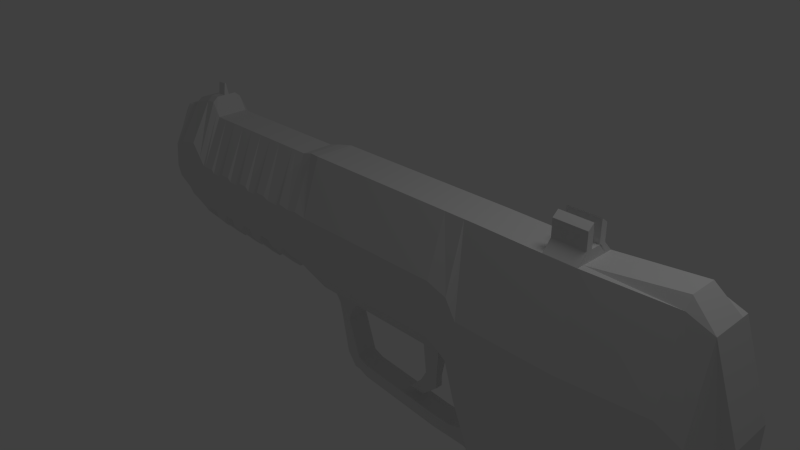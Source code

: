 # Source: model_pistol2.blend  (saved by Blender 2.63.0; exported with 4.5.12 LTS)
import bpy
from mathutils import Matrix  # noqa: F401  (used for matrix-valued properties, if any)

bpy.ops.wm.read_factory_settings(use_empty=True)
scene = bpy.context.scene
scene.name = 'Scene'

# ---- collections
col_collection_1 = bpy.data.collections.new('Collection 1'); scene.collection.children.link(col_collection_1)

# ---- materials (node trees are filled in below, after node groups)
mat_material = bpy.data.materials.new('Material')
mat_material.alpha_threshold = 0.0
mat_material.use_transparent_shadow = False
mat_material.roughness = 0.5
mat_material.line_color = (0.0, 0.0, 0.0, 1.0)

# ---- material node trees

# ---- world
world_world = bpy.data.worlds.new('World'); scene.world = world_world
world_world.color = (0.05088, 0.05088, 0.05088)
world_world.use_sun_shadow = False
world_world.sun_shadow_jitter_overblur = 0.0
world_world.cycles.sampling_method = 'MANUAL'
world_world.cycles.sample_map_resolution = 256

# ---- cameras
cam_camera = bpy.data.cameras.new('Camera')
cam_camera.clip_end = 100.0
cam_camera.lens = 35.0
cam_camera.sensor_width = 32.0
cam_camera.sensor_height = 18.0
cam_camera.ortho_scale = 7.314
cam_camera.dof.focus_distance = 0.0
cam_camera.dof.aperture_fstop = 128.0

# ---- lights
light_lamp = bpy.data.lights.new('Lamp', 'POINT')
light_lamp.transmission_factor = 0.0
light_lamp.cutoff_distance = 30.0
light_lamp.energy = 100.0
light_lamp.shadow_buffer_clip_start = 1.001
light_lamp.shadow_soft_size = 1.0
light_lamp.shadow_maximum_resolution = 0.006
light_lamp.use_absolute_resolution = True
light_lamp.cycles.use_multiple_importance_sampling = False

# ---- meshes
me_cube_001 = bpy.data.meshes.new('Cube.001')
me_cube_001.from_pydata([(-0.88, -1.18, -1.219), (-0.88, 1.18, -1.219), (1.12, 0.9818, -1.219), (1.12, -0.9818, -1.219), (-2.581, -1.0, 4.763), (-2.581, 1.0, 4.763), (-0.5815, 1.0, 4.763), (-0.5815, -1.0, 4.763), (-0.9754, 1.408, -0.6932), (-0.9754, -1.408, -0.6932), (1.025, 1.408, -0.8729), (1.025, -1.408, -0.8729), (-1.431, -0.9818, -1.159), (-1.431, 0.9818, -1.159), (-1.526, 1.408, -0.6328), (-1.526, -1.408, -0.6328), (-0.9995, -1.0, -0.562), (-0.9995, 1.0, -0.562), (1.001, 1.0, -0.7442), (1.001, -1.0, -0.7442)], [], [(14, 15, 9, 8), (8, 10, 2, 1), (10, 11, 3, 2), (11, 9, 0, 3), (0, 1, 2, 3), (7, 6, 5, 4), (16, 17, 8, 9), (17, 18, 10, 8), (18, 19, 11, 10), (19, 16, 9, 11), (15, 14, 13, 12), (8, 1, 13, 14), (1, 0, 12, 13), (15, 12, 0, 9), (4, 5, 17, 16), (5, 6, 18, 17), (6, 7, 19, 18), (7, 4, 16, 19)])
me_cube_001.use_remesh_preserve_volume = False
me_cube_001.use_remesh_preserve_attributes = False
me_cube_001.use_mirror_vertex_groups = False
me_cube_001.update()
me_cube = bpy.data.meshes.new('Cube')
me_cube.from_pydata([(1.196, 0.645, -1.0), (1.196, 0.06298, -1.0), (-1.151, 0.06298, -1.0), (-1.151, 0.645, -1.0), (1.196, 0.645, 1.0), (1.196, 0.06298, 1.0), (-1.151, 0.06298, 1.0), (-1.151, 0.645, 1.0), (1.497, 0.645, -1.241), (1.497, 0.06298, -1.241), (1.497, 0.645, 1.0), (1.497, 0.06298, 1.0), (-1.361, 0.1175, -0.8946), (-1.361, 0.5904, -0.8946), (-1.361, 0.1175, 0.9699), (-1.361, 0.5904, 0.9699), (-1.527, 0.1175, -0.8946), (-1.527, 0.5904, -0.8946), (-1.527, 0.1175, 0.9247), (-1.527, 0.5904, 0.9247), (-1.708, 0.1175, -0.8193), (-1.708, 0.5904, -0.8193), (-1.708, 0.1175, 0.9247), (-1.708, 0.5904, 0.9247), (-1.994, 0.5904, 0.9247), (-1.994, 0.1175, 0.9247), (-1.994, 0.5904, -0.9247), (-1.994, 0.1175, -0.9247), (-1.783, 0.1175, -0.9247), (-1.783, 0.5904, -0.9247), (-1.783, 0.1175, 0.9247), (-1.783, 0.5904, 0.9247), (-2.085, 0.1175, -0.8218), (-2.085, 0.5904, -0.8218), (-2.085, 0.1175, 0.9247), (-2.085, 0.5904, 0.9247), (-2.248, 0.5904, 0.9247), (-2.248, 0.1175, 0.9247), (-2.248, 0.5904, -0.8218), (-2.248, 0.1175, -0.8218), (-2.296, 0.1175, -0.9489), (-2.296, 0.5904, -0.9489), (-2.296, 0.1175, 0.9247), (-2.296, 0.5904, 0.9247), (-2.532, 0.5904, 0.9247), (-2.532, 0.1175, 0.9247), (-2.532, 0.5904, -0.8158), (-2.532, 0.1175, -0.8158), (-2.472, 0.1175, -0.9489), (-2.472, 0.5904, -0.9489), (-2.472, 0.1175, 0.9247), (-2.472, 0.5904, 0.9247), (-2.684, 0.1175, -0.8158), (-2.684, 0.5904, -0.8158), (-2.684, 0.1175, 0.9247), (-2.684, 0.5904, 0.9247), (-2.762, 0.5904, 0.9247), (-2.762, 0.1175, 0.9247), (-2.762, 0.5904, -0.9429), (-2.762, 0.1175, -0.9429), (-2.932, 0.1175, -0.9429), (-2.932, 0.5904, -0.9429), (-2.932, 0.1175, 0.9247), (-2.932, 0.5904, 0.9247), (-2.986, 0.5904, 0.9247), (-2.986, 0.1175, 0.9247), (-2.986, 0.5904, -0.8158), (-2.986, 0.1175, -0.8158), (-3.144, 0.1175, -0.8158), (-3.144, 0.5904, -0.8158), (-3.144, 0.1175, 0.9247), (-3.144, 0.5904, 0.9247), (-3.21, 0.5904, 0.9247), (-3.21, 0.1175, 0.9247), (-3.21, 0.5904, -0.9429), (-3.21, 0.1175, -0.9429), (-3.422, 0.1175, -0.8218), (-3.422, 0.5904, -0.8218), (-3.422, 0.1175, 0.9247), (-3.422, 0.5904, 0.9247), (-3.38, 0.5904, 0.9247), (-3.38, 0.1175, 0.9247), (-3.38, 0.5904, -0.9429), (-3.38, 0.1175, -0.9429), (-3.61, 0.5904, 0.9247), (-3.61, 0.1175, 0.9247), (-3.61, 0.5904, -0.8218), (-3.61, 0.1175, -0.8218), (-3.737, 0.1175, -0.9308), (-3.737, 0.5904, -0.9308), (-3.737, 0.1175, 1.129), (-3.737, 0.5904, 1.129), (-3.658, 0.5904, 1.003), (-3.658, 0.1175, 1.003), (-3.658, 0.5904, -0.9308), (-3.658, 0.1175, -0.9308), (-3.882, 0.5904, 1.123), (-3.882, 0.1175, 1.123), (-3.882, 0.9317, -0.4406), (-3.882, -0.2237, -0.4406), (-4.203, -0.1526, -0.4406), (-4.203, 0.8606, -0.4406), (-4.203, 0.1175, 1.02), (-4.203, 0.5904, 1.02), (-4.251, 0.5904, 0.9489), (-4.251, 0.1175, 0.9489), (-4.251, 0.8213, -0.4406), (-4.251, -0.1133, -0.4406), (-4.321, -0.02481, -0.4406), (-4.321, 0.7613, -0.4406), (-4.384, 0.1175, 0.9489), (-4.384, 0.5904, 0.9489), (-4.445, 0.5904, 0.9489), (-4.445, 0.1175, 0.9489), (-4.445, 0.7989, -0.2348), (-4.445, -0.06237, -0.2348), (-4.536, -0.06237, -0.08669), (-4.536, 0.7989, -0.08669), (-4.536, 0.1175, 0.8443), (-4.536, 0.5904, 0.8443), (1.654, 0.06298, 1.0), (1.654, 0.645, 1.0), (1.643, 0.06298, -1.884), (1.643, 0.645, -1.884), (-4.536, 0.1175, 0.8443), (-4.536, 0.5904, 0.8443), (-0.5012, 0.645, -1.0), (-0.5012, 0.06298, -1.0), (-0.5012, 0.645, 1.0), (-0.5012, 0.06298, 1.0), (-0.4489, 0.5108, -2.067), (-0.4489, 0.1971, -2.067), (-0.4489, 0.1971, -2.265), (-0.4489, 0.5108, -2.265), (0.8895, 0.5108, -2.37), (0.8895, 0.1971, -2.37), (0.8895, 0.1971, -2.171), (0.8895, 0.5108, -2.171), (-0.9415, 0.1971, -1.418), (-0.9415, 0.5108, -1.418), (-0.7939, 0.5108, -1.418), (-0.7939, 0.1971, -1.418), (-0.6905, 0.1971, -2.202), (-0.6905, 0.5108, -2.202), (-0.6057, 0.5108, -2.202), (-0.6057, 0.1971, -2.202), (-0.6057, 0.1971, -2.004), (-0.6057, 0.5108, -2.004), (-0.8369, 0.5108, -2.004), (-0.8369, 0.1971, -2.004), (1.444, 0.5108, -2.37), (1.444, 0.1971, -2.37), (1.444, 0.1971, -2.087), (1.444, 0.5108, -2.087), (1.224, 0.5108, -2.171), (1.224, 0.1971, -2.171), (1.224, 0.1971, -2.37), (1.224, 0.5108, -2.37), (-0.7103, 0.1971, -1.23), (-0.7103, 0.5108, -1.23), (-0.9833, 0.5108, -1.23), (-0.9833, 0.1971, -1.23), (1.632, 0.645, -2.422), (1.632, 0.06298, -2.422), (1.885, 0.06298, 0.9972), (1.885, 0.645, 0.9972), (1.874, -0.2237, -1.887), (1.874, 0.9317, -1.887), (1.863, 0.645, -2.547), (1.863, 0.06298, -2.547), (2.13, 0.06298, 0.9943), (2.13, 0.645, 0.9943), (2.119, -0.2237, -1.89), (2.119, 0.9317, -1.89), (2.108, 0.645, -3.656), (2.108, 0.06298, -3.656), (2.393, 0.06298, 0.9912), (2.393, 0.645, 0.9912), (2.382, -0.2237, -1.893), (2.382, 0.9317, -1.893), (2.371, 0.645, -4.726), (2.371, 0.06298, -4.726), (2.608, 0.06298, 0.9904), (2.608, 0.645, 0.9904), (2.597, -0.2237, -1.893), (2.597, 0.9317, -1.893), (2.586, 0.645, -5.115), (2.586, 0.06298, -5.115), (2.244, 0.5128, -5.069), (2.244, 0.1975, -5.069), (2.396, 0.5128, -5.12), (2.396, 0.1975, -5.12), (3.06, 0.06298, 0.9888), (3.06, 0.645, 0.9888), (3.049, -0.2237, -1.895), (3.049, 0.9317, -1.895), (3.039, 0.645, -5.192), (3.039, 0.06298, -5.192), (4.265, 0.06298, 1.022), (4.265, 0.645, 1.022), (3.493, -0.2237, -1.899), (3.493, 0.9317, -1.899), (4.243, 0.645, -5.285), (4.243, 0.06298, -5.285), (4.602, 0.06298, 0.8949), (4.602, 0.645, 0.8949), (3.83, -0.2237, -1.9), (3.83, 0.9317, -1.9), (4.58, 0.645, -5.269), (4.58, 0.06298, -5.269), (4.973, 0.06298, -0.2037), (4.973, 0.645, -0.2037), (4.201, 0.06298, -1.902), (4.201, 0.645, -1.902), (4.951, 0.645, -4.88), (4.951, 0.06298, -4.88), (1.196, 0.9317, 0.1835), (1.196, -0.2237, 0.1835), (-1.151, -0.2237, 0.1835), (-1.151, 0.9317, 0.1835), (1.497, 0.9317, 0.08513), (1.497, -0.2237, 0.08513), (-1.361, -0.2237, 0.2087), (-1.361, 0.9317, 0.2087), (-1.527, -0.2237, 0.182), (-1.527, 0.9317, 0.182), (-1.708, -0.2237, 0.2127), (-1.708, 0.9317, 0.2127), (-1.994, 0.9317, 0.1697), (-1.994, -0.2237, 0.1697), (-1.783, -0.2237, 0.1697), (-1.783, 0.9317, 0.1697), (-2.085, -0.2237, 0.2117), (-2.085, 0.9317, 0.2117), (-2.248, 0.9317, 0.2117), (-2.248, -0.2237, 0.2117), (-2.296, -0.2237, 0.1598), (-2.296, 0.9317, 0.1598), (-2.532, 0.9317, 0.2141), (-2.532, -0.2237, 0.2141), (-2.472, -0.2237, 0.1598), (-2.472, 0.9317, 0.1598), (-2.684, -0.2237, 0.2141), (-2.684, 0.9317, 0.2141), (-2.762, 0.9317, 0.1623), (-2.762, -0.2237, 0.1623), (-2.932, -0.2237, 0.1623), (-2.932, 0.9317, 0.1623), (-2.986, 0.9317, 0.2141), (-2.986, -0.2237, 0.2141), (-3.144, -0.2237, 0.2141), (-3.144, 0.9317, 0.2141), (-3.21, 0.9317, 0.1623), (-3.21, -0.2237, 0.1623), (-3.422, -0.2237, 0.2117), (-3.422, 0.9317, 0.2117), (-3.38, 0.9317, 0.1623), (-3.38, -0.2237, 0.1623), (-3.61, 0.9317, 0.2117), (-3.61, -0.2237, 0.2117), (-3.737, -0.2237, 0.3284), (-3.737, 0.9317, 0.3284), (-3.658, 0.9317, 0.2138), (-3.658, -0.2237, 0.2138), (-3.882, 0.9317, 0.5249), (-3.882, -0.2237, 0.5249), (-4.203, -0.2237, 0.464), (-4.203, 0.9317, 0.464), (-4.251, 0.9317, 0.3816), (-4.251, -0.2237, 0.3816), (-4.384, -0.2237, 0.3816), (-4.384, 0.9317, 0.3816), (-4.445, 0.7989, 0.4656), (-4.445, -0.06237, 0.4656), (-4.536, -0.06237, 0.4642), (-4.536, 0.7989, 0.4642), (1.649, -0.2237, -0.1773), (1.649, 0.9317, -0.1773), (-0.5012, -0.2237, 0.1835), (-0.5012, 0.9317, 0.1835), (1.881, -0.2237, -0.1801), (1.881, 0.9317, -0.1801), (2.125, -0.2237, -0.183), (2.125, 0.9317, -0.183), (2.389, -0.2237, -0.1861), (2.389, 0.9317, -0.1861), (2.604, -0.2237, -0.1869), (2.604, 0.9317, -0.1869), (3.056, -0.2237, -0.1885), (3.056, 0.9317, -0.1885), (4.261, -0.2237, -0.08809), (4.261, 0.9317, -0.08809), (4.597, -0.2237, -0.2463), (4.597, 0.9317, -0.2463), (4.969, 0.06298, -0.8969), (4.969, 0.645, -0.8969), (-0.7069, 0.1971, -2.18), (-0.6057, 0.5108, -2.18), (-0.6057, 0.1971, -2.18), (-0.7069, 0.5108, -2.18), (-4.251, -0.2237, -0.1621), (-4.384, -0.2237, -0.1621), (-2.932, 0.9317, -0.5685), (-2.986, 0.9317, -0.4669), (0.8895, 0.5108, -2.347), (0.8895, 0.1971, -2.347), (-0.4489, 0.5108, -2.243), (-0.4489, 0.1971, -2.243), (-3.38, -0.2237, -0.5685), (-3.61, 0.9317, -0.4718), (-0.5012, -0.2237, -0.5991), (1.196, 0.9317, -0.5991), (4.953, 0.06298, -4.546), (4.953, 0.645, -4.546), (3.052, -0.2237, -1.317), (3.052, 0.9317, -1.317), (3.258, -0.2237, -1.109), (3.258, 0.9317, -1.109), (1.865, -0.2237, -2.473), (1.865, 0.9317, -2.473), (1.633, 0.06298, -2.362), (1.633, 0.645, -2.362), (2.385, -0.2237, -1.315), (2.385, 0.9317, -1.315), (1.645, 0.9317, -1.306), (-4.536, -0.06237, 0.09991), (2.373, -0.2237, -4.408), (2.373, 0.9317, -4.408), (2.109, -0.2237, -3.458), (2.109, 0.9317, -3.458), (-3.737, 0.9317, -0.5043), (-3.658, 0.9317, -0.5431), (1.876, -0.2237, -1.309), (1.876, 0.9317, -1.309), (2.121, -0.2237, -1.312), (2.121, 0.9317, -1.312), (-3.882, -0.2237, -0.1136), (-4.203, -0.2237, -0.1342), (-4.536, 0.7989, 0.09991), (1.645, -0.2237, -1.306), (-4.384, 0.9317, -0.1621), (-4.445, 0.9317, 0.002426), (-2.472, 0.9317, -0.5734), (-2.684, -0.2237, -0.4669), (3.966, 0.06298, -1.384), (3.966, 0.645, -1.384), (-1.783, 0.9317, -0.554), (-2.085, -0.2237, -0.4718), (-1.527, 0.9317, -0.5299), (-1.708, -0.2237, -0.4697), (-3.658, -0.2237, -0.5431), (-3.882, 0.9317, -0.1136), (-3.21, -0.2237, -0.5685), (-3.422, -0.2237, -0.4718), (-2.085, 0.9317, -0.4718), (-2.248, 0.9317, -0.4718), (-0.5012, 0.9317, -0.5991), (-3.61, -0.2237, -0.4718), (-3.737, -0.2237, -0.5043), (3.04, -0.2237, -4.823), (3.04, 0.9317, -4.823), (2.588, -0.2237, -4.754), (2.588, 0.9317, -4.754), (-4.445, -0.2237, 0.002426), (2.599, -0.2237, -1.315), (2.599, 0.9317, -1.315), (-4.203, 0.9317, -0.1342), (-4.251, 0.9317, -0.1621), (-1.151, 0.9317, -0.5991), (1.497, 0.9317, -0.7918), (-3.422, 0.9317, -0.4718), (-3.38, 0.9317, -0.5685), (1.444, 0.5108, -2.338), (1.444, 0.1971, -2.338), (1.224, 0.5108, -2.347), (1.224, 0.1971, -2.347), (1.497, -0.2237, -0.7918), (-1.361, -0.2237, -0.5209), (-2.532, -0.2237, -0.4669), (-2.472, -0.2237, -0.5734), (-2.684, 0.9317, -0.4669), (-2.762, 0.9317, -0.5685), (-1.994, -0.2237, -0.554), (-1.783, -0.2237, -0.554), (-3.144, 0.9317, -0.4669), (-3.21, 0.9317, -0.5685), (-2.248, -0.2237, -0.4718), (-2.296, -0.2237, -0.5734), (1.196, -0.2237, -0.5991), (-1.151, -0.2237, -0.5991), (-1.708, 0.9317, -0.4697), (-1.994, 0.9317, -0.554), (3.594, -0.2237, -1.163), (3.594, 0.9317, -1.163), (-2.762, -0.2237, -0.5685), (-2.932, -0.2237, -0.5685), (4.581, -0.2237, -4.891), (4.581, 0.9317, -4.891), (4.245, -0.2237, -4.905), (4.245, 0.9317, -4.905), (-1.361, 0.9317, -0.5209), (-1.527, -0.2237, -0.5299), (-2.986, -0.2237, -0.4669), (-3.144, -0.2237, -0.4669), (-2.296, 0.9317, -0.5734), (-2.532, 0.9317, -0.4669), (0.6545, 0.645, -1.0), (0.6545, 0.06298, -1.0), (0.6545, 0.645, 1.0), (0.6545, 0.06298, 1.0), (0.6545, -0.2237, 0.1835), (0.6545, 0.9317, 0.1835), (0.6545, -0.2237, -0.5991), (0.6545, 0.9317, -0.5991), (0.9536, 0.645, -1.0), (0.9536, 0.06298, -1.0), (0.9536, 0.645, 1.0), (0.9536, 0.06298, 1.0), (0.9536, -0.2237, 0.1835), (0.9536, 0.9317, 0.1835), (0.9536, -0.2237, -0.5991), (0.9536, 0.9317, -0.5991), (0.566, 0.4063, -1.826), (0.566, 0.3017, -1.826), (0.8504, 0.4063, -1.826), (0.8504, 0.3017, -1.826), (0.8504, 0.3017, -1.664), (0.8504, 0.4063, -1.664), (0.6545, 0.3017, -1.664), (0.6545, 0.4063, -1.664), (0.3595, 0.4063, -2.047), (0.3595, 0.3017, -2.047), (0.5997, 0.4063, -2.047), (0.5997, 0.3017, -2.047), (-1.09, 0.1971, -1.083), (-0.5765, 0.1971, -1.083), (-0.5765, 0.5108, -1.083), (-1.09, 0.5108, -1.083), (1.543, 0.5108, -1.986), (1.537, 0.5108, -2.396), (1.537, 0.1971, -2.396), (1.543, 0.1971, -1.986), (1.538, 0.1971, -2.35), (1.538, 0.5108, -2.35), (0.6545, 0.4576, -1.089), (0.9398, 0.4576, -1.089), (0.9398, 0.2504, -1.089), (0.6545, 0.2504, -1.089), (2.609, 0.1931, 1.129), (2.609, 0.5147, 1.129), (3.061, 0.1931, 1.128), (3.061, 0.5147, 1.128), (-1.151, 0.1605, -1.0), (1.196, 0.1605, 1.0), (-1.151, 0.1605, 1.0), (1.497, 0.1605, 1.0), (-1.361, 0.1968, -0.8946), (-1.361, 0.1968, 0.9699), (-1.527, 0.1968, -0.8946), (-1.527, 0.1968, 0.9247), (-1.708, 0.1968, -0.8193), (-1.708, 0.1968, 0.9247), (-1.994, 0.1968, 0.9247), (-1.994, 0.1968, -0.9247), (-1.783, 0.1968, -0.9247), (-1.783, 0.1968, 0.9247), (-2.085, 0.1968, -0.8218), (-2.085, 0.1968, 0.9247), (-2.248, 0.1968, 0.9247), (-2.248, 0.1968, -0.8218), (-2.296, 0.1968, -0.9489), (-2.296, 0.1968, 0.9247), (-2.532, 0.1968, 0.9247), (-2.532, 0.1968, -0.8158), (-2.472, 0.1968, -0.9489), (-2.472, 0.1968, 0.9247), (-2.684, 0.1968, -0.8158), (-2.684, 0.1968, 0.9247), (-2.762, 0.1968, 0.9247), (-2.762, 0.1968, -0.9429), (-2.932, 0.1968, -0.9429), (-2.932, 0.1968, 0.9247), (-2.986, 0.1968, 0.9247), (-2.986, 0.1968, -0.8158), (-3.144, 0.1968, -0.8158), (-3.144, 0.1968, 0.9247), (-3.21, 0.1968, 0.9247), (-3.21, 0.1968, -0.9429), (-3.422, 0.1968, -0.8218), (-3.422, 0.1968, 0.9247), (-3.38, 0.1968, 0.9247), (-3.38, 0.1968, -0.9429), (-3.61, 0.1968, 0.9247), (-3.61, 0.1968, -0.8218), (-3.737, 0.1968, -0.9308), (-3.737, 0.1968, 1.197), (-3.658, 0.1968, 1.003), (-3.658, 0.1968, -0.9308), (-3.882, 0.1968, 1.191), (-3.882, 0.009373, -0.4406), (-4.203, 0.009373, -0.4406), (-4.203, 0.1968, 1.088), (-4.251, 0.1968, 0.9489), (-4.251, 0.009373, -0.4406), (-4.321, 0.0101, -0.4406), (-4.384, 0.1968, 0.9489), (-4.445, 0.1968, 0.9489), (-4.445, 0.0101, -0.2348), (-4.536, 0.09851, 0.05317), (-4.536, 0.1968, 0.8443), (1.654, 0.1605, 1.0), (-4.536, 0.1968, 0.8443), (-0.5012, 0.1605, 1.0), (-0.8369, 0.2497, -2.004), (-0.9415, 0.2497, -1.418), (-0.6057, 0.2497, -2.202), (-0.6905, 0.2497, -2.202), (-0.9833, 0.2497, -1.23), (-0.4489, 0.2497, -2.265), (0.8895, 0.2497, -2.37), (1.224, 0.2497, -2.37), (1.444, 0.2497, -2.37), (1.632, 0.1605, -2.422), (1.885, 0.1605, 0.9972), (1.863, 0.1605, -2.547), (2.13, 0.1605, 0.9943), (2.108, 0.1605, -3.656), (2.393, 0.1605, 0.9912), (2.371, 0.1605, -4.726), (2.608, 0.1605, 0.9904), (2.586, 0.1605, -5.115), (2.244, 0.2503, -5.069), (2.396, 0.2503, -5.12), (3.06, 0.1605, 0.9888), (3.039, 0.1605, -5.192), (4.265, 0.1605, 1.161), (4.243, 0.1605, -5.285), (4.602, 0.1605, 0.8949), (4.58, 0.1605, -5.269), (4.973, 0.1605, -0.2037), (4.201, 0.1605, -1.902), (4.951, 0.1605, -4.88), (-4.536, 0.09851, 0.5351), (4.969, 0.1605, -0.8969), (-0.7069, 0.2497, -2.18), (3.966, 0.1605, -1.384), (4.953, 0.1605, -4.546), (-4.536, 0.03912, 0.2794), (0.6545, 0.1605, 1.0), (0.9536, 0.1605, 1.0), (-1.09, 0.2497, -1.083), (1.537, 0.2497, -2.396), (2.609, 0.2847, 1.129), (3.061, 0.2847, 1.128), (3.966, 0.5458, -1.384), (-0.7069, 0.4574, -2.18), (4.969, 0.5458, -0.8969), (4.201, 0.5458, -1.902), (-0.9415, 0.4574, -1.418), (-0.8369, 0.4574, -2.004), (-4.536, 0.5099, 0.8443), (-4.536, 0.6468, 0.05317), (-4.203, 0.5099, 1.088), (-4.203, 0.7349, -0.4406), (-3.882, 0.7349, -0.4406), (-3.882, 0.5099, 1.191), (4.243, 0.5458, -5.285), (3.039, 0.5458, -5.192), (2.396, 0.4591, -5.12), (2.244, 0.4591, -5.069), (-3.422, 0.5099, 0.9247), (-3.422, 0.5099, -0.8218), (-3.21, 0.5099, -0.9429), (-3.21, 0.5099, 0.9247), (1.632, 0.5458, -2.422), (1.444, 0.4574, -2.37), (1.224, 0.4574, -2.37), (0.8895, 0.4574, -2.37), (-3.61, 0.5099, -0.8218), (-3.61, 0.5099, 0.9247), (-3.38, 0.5099, -0.9429), (-3.38, 0.5099, 0.9247), (-3.144, 0.5099, 0.9247), (-3.144, 0.5099, -0.8158), (-2.986, 0.5099, -0.8158), (-2.986, 0.5099, 0.9247), (-1.09, 0.4574, -1.083), (0.9536, 0.5458, 1.0), (0.6545, 0.5458, 1.0), (4.953, 0.5458, -4.546), (-0.5012, 0.5458, 1.0), (1.654, 0.5458, 1.0), (1.497, 0.5458, 1.0), (1.196, 0.5458, 1.0), (-1.361, 0.5099, 0.9699), (-1.361, 0.5099, -0.8946), (-1.151, 0.5458, 1.0), (-1.151, 0.5458, -1.0), (-2.532, 0.5099, -0.8158), (-2.532, 0.5099, 0.9247), (-2.296, 0.5099, 0.9247), (-2.296, 0.5099, -0.9489), (-4.536, 0.5099, 0.8443), (-4.445, 0.7349, -0.2348), (-4.445, 0.5099, 0.9489), (-2.248, 0.5099, -0.8218), (-2.248, 0.5099, 0.9247), (-2.085, 0.5099, 0.9247), (-2.085, 0.5099, -0.8218), (-4.536, 0.7062, 0.2794), (-4.536, 0.6468, 0.5351), (4.951, 0.5458, -4.88), (4.58, 0.5458, -5.269), (2.608, 0.5458, 0.9904), (2.393, 0.5458, 0.9912), (2.13, 0.5458, 0.9943), (1.885, 0.5458, 0.9972), (-2.932, 0.5099, 0.9247), (-2.932, 0.5099, -0.9429), (-2.762, 0.5099, -0.9429), (-2.762, 0.5099, 0.9247), (-2.684, 0.5099, 0.9247), (-2.684, 0.5099, -0.8158), (-2.472, 0.5099, 0.9247), (-2.472, 0.5099, -0.9489), (2.586, 0.5458, -5.115), (2.371, 0.5458, -4.726), (2.108, 0.5458, -3.656), (1.863, 0.5458, -2.547), (-3.658, 0.5099, -0.9308), (-3.658, 0.5099, 1.003), (-3.737, 0.5099, 1.197), (-3.737, 0.5099, -0.9308), (-1.708, 0.5099, 0.9247), (-1.708, 0.5099, -0.8193), (-1.527, 0.5099, 0.9247), (-1.527, 0.5099, -0.8946), (-4.384, 0.5099, 0.9489), (-4.321, 0.7349, -0.4406), (-4.251, 0.7349, -0.4406), (-4.251, 0.5099, 0.9489), (3.061, 0.4216, 1.128), (2.609, 0.4216, 1.129), (1.537, 0.4574, -2.396), (-0.4489, 0.4574, -2.265), (-0.9833, 0.4574, -1.23), (-0.6905, 0.4574, -2.202), (-0.6057, 0.4574, -2.202), (-1.783, 0.5099, 0.9247), (-1.783, 0.5099, -0.9247), (-1.994, 0.5099, -0.9247), (-1.994, 0.5099, 0.9247), (4.973, 0.5458, -0.2037), (4.602, 0.5458, 0.8949), (4.265, 0.5458, 1.161), (3.06, 0.5458, 0.9888), (2.61, 0.1931, 1.364), (2.61, 0.5147, 1.364), (3.062, 0.1931, 1.362), (3.062, 0.5147, 1.362), (2.61, 0.2814, 1.434), (3.062, 0.2814, 1.432), (3.062, 0.4254, 1.432), (2.61, 0.4254, 1.434), (3.966, 0.4408, -1.384), (4.969, 0.4408, -0.8969), (4.201, 0.4408, -1.902), (-0.7069, 0.4008, -2.18), (-0.9415, 0.4008, -1.418), (-4.536, 0.4245, 0.8443), (-4.536, 0.5569, -0.03573), (-0.8369, 0.4008, -2.004), (-4.203, 0.3994, 1.088), (-3.882, 0.5263, -0.4406), (-3.882, 0.3994, 1.191), (-4.203, 0.5263, -0.4406), (4.243, 0.4408, -5.285), (2.396, 0.4022, -5.12), (2.244, 0.4022, -5.069), (3.039, 0.4408, -5.192), (-3.422, 0.4245, 0.9247), (-3.21, 0.4245, -0.9429), (-3.21, 0.4245, 0.9247), (-3.422, 0.4245, -0.8218), (1.632, 0.4408, -2.422), (1.224, 0.4008, -2.37), (0.8895, 0.4008, -2.37), (1.444, 0.4008, -2.37), (-3.61, 0.4245, -0.8218), (-3.38, 0.4245, -0.9429), (-3.38, 0.4245, 0.9247), (-3.61, 0.4245, 0.9247), (-3.144, 0.4245, 0.9247), (-2.986, 0.4245, -0.8158), (-2.986, 0.4245, 0.9247), (-3.144, 0.4245, -0.8158), (-1.09, 0.4008, -1.083), (0.6545, 0.4408, 1.0), (4.953, 0.4408, -4.546), (0.9536, 0.4408, 1.0), (-0.5012, 0.4408, 1.0), (1.497, 0.4408, 1.0), (1.196, 0.4408, 1.0), (1.654, 0.4408, 1.0), (-1.361, 0.4245, 0.9699), (-1.151, 0.4408, 1.0), (-1.151, 0.4408, -1.0), (-1.361, 0.4245, -0.8946), (-2.532, 0.4245, -0.8158), (-2.296, 0.4245, 0.9247), (-2.296, 0.4245, -0.9489), (-2.532, 0.4245, 0.9247), (-4.536, 0.4245, 0.8443), (-4.445, 0.5263, -0.2348), (-4.445, 0.4245, 0.9489), (-2.248, 0.4245, -0.8218), (-2.085, 0.4245, 0.9247), (-2.085, 0.4245, -0.8218), (-2.248, 0.4245, 0.9247), (4.951, 0.4408, -4.88), (4.58, 0.4408, -5.269), (-4.536, 0.5569, 0.624), (2.608, 0.4408, 0.9904), (2.13, 0.4408, 0.9943), (1.885, 0.4408, 0.9972), (2.393, 0.4408, 0.9912), (-2.932, 0.4245, 0.9247), (-2.762, 0.4245, -0.9429), (-2.762, 0.4245, 0.9247), (-2.932, 0.4245, -0.9429), (-2.684, 0.4245, 0.9247), (-2.472, 0.4245, 0.9247), (-2.472, 0.4245, -0.9489), (-2.684, 0.4245, -0.8158), (2.586, 0.4408, -5.115), (2.108, 0.4408, -3.656), (1.863, 0.4408, -2.547), (2.371, 0.4408, -4.726), (-3.658, 0.4245, -0.9308), (-3.737, 0.3994, 1.197), (-3.737, 0.4245, -0.9308), (-3.658, 0.4245, 1.003), (-1.708, 0.4245, 0.9247), (-1.527, 0.4245, 0.9247), (-1.527, 0.4245, -0.8946), (-1.708, 0.4245, -0.8193), (-4.384, 0.4245, 0.9489), (-4.251, 0.5263, -0.4406), (-4.251, 0.4245, 0.9489), (-4.321, 0.5263, -0.4406), (2.609, 0.4408, 1.129), (1.537, 0.4008, -2.396), (3.061, 0.4408, 1.128), (-0.4489, 0.4008, -2.265), (-0.6905, 0.4008, -2.202), (-0.6057, 0.4008, -2.202), (-0.9833, 0.4008, -1.23), (-1.783, 0.4245, 0.9247), (-1.994, 0.4245, -0.9247), (-1.994, 0.4245, 0.9247), (-1.783, 0.4245, -0.9247), (4.973, 0.4408, -0.2037), (4.265, 0.4408, 1.161), (3.06, 0.4408, 0.9888), (4.602, 0.4408, 0.8949), (-2.532, 0.2971, 0.9247), (-2.296, 0.2971, -0.9489), (-2.296, 0.2971, 0.9247), (-2.532, 0.2971, -0.8158), (-1.783, 0.2971, 0.9247), (-0.9833, 0.3163, -1.23), (-0.6057, 0.3163, -2.202), (-0.6905, 0.3163, -2.202), (-4.536, 0.1842, -0.03573), (-4.445, 0.2971, 0.9489), (-4.445, 0.2151, -0.2348), (-4.536, 0.2971, 0.8443), (-3.144, 0.2971, -0.8158), (-2.986, 0.2971, 0.9247), (-2.986, 0.2971, -0.8158), (-3.144, 0.2971, 0.9247), (0.9536, 0.284, 1.0), (4.953, 0.284, -4.546), (0.6545, 0.284, 1.0), (-1.09, 0.3163, -1.083), (-2.248, 0.2971, 0.9247), (-2.085, 0.2971, -0.8218), (-2.085, 0.2971, 0.9247), (-2.248, 0.2971, -0.8218), (-3.658, 0.2971, 1.003), (-3.737, 0.2971, -0.9308), (-3.737, 0.3223, 1.197), (-3.658, 0.2971, -0.9308), (-0.4489, 0.3163, -2.265), (3.061, 0.284, 1.128), (1.537, 0.3163, -2.396), (2.609, 0.284, 1.129), (1.654, 0.284, 1.0), (1.196, 0.284, 1.0), (1.497, 0.284, 1.0), (-0.5012, 0.284, 1.0), (3.039, 0.284, -5.192), (2.244, 0.3173, -5.069), (2.396, 0.3173, -5.12), (4.243, 0.284, -5.285), (-3.422, 0.2971, -0.8218), (-3.21, 0.2971, 0.9247), (-3.21, 0.2971, -0.9429), (-3.422, 0.2971, 0.9247), (-4.536, 0.1842, 0.624), (4.58, 0.284, -5.269), (4.951, 0.284, -4.88), (1.444, 0.3163, -2.37), (0.8895, 0.3163, -2.37), (1.224, 0.3163, -2.37), (1.632, 0.284, -2.422), (-2.684, 0.2971, -0.8158), (-2.472, 0.2971, -0.9489), (-2.472, 0.2971, 0.9247), (-2.684, 0.2971, 0.9247), (4.602, 0.284, 0.8949), (3.06, 0.284, 0.9888), (4.265, 0.284, 1.161), (-0.7069, 0.3163, -2.18), (4.201, 0.284, -1.902), (4.969, 0.284, -0.8969), (3.966, 0.284, -1.384), (2.393, 0.284, 0.9912), (1.885, 0.284, 0.9972), (2.13, 0.284, 0.9943), (2.608, 0.284, 0.9904), (-4.321, 0.2151, -0.4406), (-4.251, 0.2971, 0.9489), (-4.251, 0.2151, -0.4406), (-4.384, 0.2971, 0.9489), (-0.8369, 0.3163, -2.004), (-4.536, 0.2971, 0.8443), (-0.9415, 0.3163, -1.418), (-2.932, 0.2971, -0.9429), (-2.762, 0.2971, 0.9247), (-2.762, 0.2971, -0.9429), (-2.932, 0.2971, 0.9247), (-3.61, 0.2971, 0.9247), (-3.38, 0.2971, 0.9247), (-3.38, 0.2971, -0.9429), (-3.61, 0.2971, -0.8218), (-1.708, 0.2971, -0.8193), (-1.527, 0.2971, -0.8946), (-1.527, 0.2971, 0.9247), (-1.708, 0.2971, 0.9247), (2.371, 0.284, -4.726), (1.863, 0.284, -2.547), (2.108, 0.284, -3.656), (2.586, 0.284, -5.115), (4.973, 0.284, -0.2037), (-1.783, 0.2971, -0.9247), (-1.994, 0.2971, 0.9247), (-1.994, 0.2971, -0.9247), (-1.361, 0.2971, -0.8946), (-1.151, 0.284, -1.0), (-1.151, 0.284, 1.0), (-1.361, 0.2971, 0.9699), (-4.203, 0.2151, -0.4406), (-3.882, 0.3223, 1.191), (-3.882, 0.2151, -0.4406), (-4.203, 0.3223, 1.088), (-3.889, 0.3508, 1.369), (-3.744, 0.3508, 1.375), (-3.744, 0.3709, 1.375), (-3.889, 0.3709, 1.369), (3.062, 0.1931, 1.3), (3.062, 0.2847, 1.346), (2.61, 0.2847, 1.347), (2.61, 0.1931, 1.301), (2.61, 0.5147, 1.308), (3.062, 0.5147, 1.307), (2.61, 0.4216, 1.357), (3.062, 0.4216, 1.356), (1.748, 0.645, -2.484), (1.769, 0.06298, 0.9986), (1.748, 0.06298, -2.484), (1.769, 0.645, 0.9986), (1.765, -0.2237, -0.1787), (1.765, 0.9317, -0.1787), (1.749, 0.7884, -2.417), (1.749, -0.08038, -2.417), (1.761, -0.2237, -1.307), (1.761, 0.9317, -1.307), (1.748, 0.1605, -2.484), (1.769, 0.1605, 0.9986), (1.769, 0.5458, 0.9986), (1.748, 0.5458, -2.484), (1.769, 0.4408, 0.9986), (1.748, 0.4408, -2.484), (1.748, 0.284, -2.484), (1.769, 0.284, 0.9986), (-4.709, 0.09851, 0.05317), (-4.709, 0.09851, 0.5351), (-4.709, 0.03912, 0.2794), (-4.709, 0.6468, 0.05317), (-4.709, 0.7062, 0.2794), (-4.709, 0.6468, 0.5351), (-4.709, 0.5569, -0.03573), (-4.709, 0.5569, 0.2794), (-4.709, 0.5569, 0.624), (-4.709, 0.1842, -0.03573), (-4.709, 0.1842, 0.624), (-4.709, 0.1842, 0.2794)], [], [(435, 436, 126, 127), (512, 454, 6, 129), (453, 5, 11, 455), (278, 129, 6, 218), (596, 7, 15, 594), (356, 126, 3, 368), (455, 11, 120, 510), (221, 11, 5, 217), (8, 9, 1, 0), (216, 4, 10, 220), (594, 15, 19, 635), (223, 15, 7, 219), (595, 13, 3, 597), (218, 6, 14, 222), (635, 19, 23, 633), (225, 19, 15, 223), (636, 17, 13, 595), (222, 14, 18, 224), (634, 21, 17, 636), (224, 18, 22, 226), (227, 23, 19, 225), (649, 29, 21, 634), (231, 31, 23, 227), (226, 22, 30, 230), (633, 23, 31, 648), (228, 24, 31, 231), (230, 30, 25, 229), (650, 26, 29, 649), (648, 31, 24, 651), (229, 25, 34, 232), (233, 35, 24, 228), (651, 24, 35, 607), (608, 33, 26, 650), (605, 38, 33, 608), (234, 36, 35, 233), (232, 34, 37, 235), (607, 35, 36, 606), (235, 37, 42, 236), (237, 43, 36, 234), (606, 36, 43, 600), (601, 41, 38, 605), (241, 51, 43, 237), (236, 42, 50, 240), (624, 49, 41, 601), (600, 43, 51, 623), (238, 44, 51, 241), (240, 50, 45, 239), (598, 46, 49, 624), (623, 51, 44, 599), (239, 45, 54, 242), (243, 55, 44, 238), (599, 44, 55, 621), (622, 53, 46, 598), (619, 58, 53, 622), (244, 56, 55, 243), (242, 54, 57, 245), (621, 55, 56, 620), (245, 57, 62, 246), (247, 63, 56, 244), (620, 56, 63, 617), (618, 61, 58, 619), (248, 64, 63, 247), (246, 62, 65, 249), (584, 66, 61, 618), (617, 63, 64, 585), (251, 71, 64, 248), (585, 64, 71, 582), (249, 65, 70, 250), (583, 69, 66, 584), (252, 72, 71, 251), (250, 70, 73, 253), (572, 74, 69, 583), (582, 71, 72, 573), (253, 73, 81, 257), (256, 80, 72, 252), (573, 72, 80, 581), (580, 82, 74, 572), (602, 119, 125, 560), (257, 81, 78, 254), (255, 79, 80, 256), (581, 80, 79, 570), (571, 77, 82, 580), (578, 86, 77, 571), (258, 84, 79, 255), (254, 78, 85, 259), (570, 79, 84, 579), (579, 84, 92, 630), (259, 85, 93, 263), (262, 92, 84, 258), (629, 94, 86, 578), (882, 879, 120, 276), (630, 92, 91, 631), (263, 93, 90, 260), (261, 91, 92, 262), (632, 89, 94, 629), (264, 96, 91, 261), (260, 90, 97, 265), (564, 98, 89, 632), (631, 91, 96, 565), (267, 103, 96, 264), (565, 96, 103, 562), (265, 97, 102, 266), (563, 101, 98, 564), (268, 104, 103, 267), (266, 102, 105, 269), (639, 106, 101, 563), (562, 103, 104, 640), (640, 104, 111, 637), (269, 105, 110, 270), (271, 111, 104, 268), (638, 109, 106, 639), (272, 112, 111, 271), (270, 110, 113, 273), (603, 114, 109, 638), (637, 111, 112, 604), (273, 113, 118, 274), (275, 119, 112, 272), (604, 112, 119, 602), (609, 610, 275, 338), (123, 122, 9, 8), (220, 10, 121, 277), (276, 120, 11, 221), (406, 407, 127, 126), (548, 512, 129, 409), (410, 409, 129, 278), (413, 406, 126, 356), (147, 148, 139, 140), (141, 140, 159, 158), (436, 437, 3, 126), (586, 437, 160, 645), (435, 434, 161, 158), (140, 139, 160, 159), (158, 161, 138, 141), (645, 160, 139, 558), (647, 144, 133, 644), (558, 139, 148, 559), (141, 138, 149, 146), (146, 147, 140, 141), (515, 145, 142, 516), (298, 296, 142, 145), (555, 299, 143, 646), (297, 299, 148, 147), (644, 133, 134, 577), (298, 145, 132, 307), (297, 147, 130, 306), (131, 130, 147, 146), (577, 134, 157, 576), (136, 137, 130, 131), (307, 132, 135, 305), (306, 130, 137, 304), (576, 157, 150, 575), (305, 135, 156, 375), (304, 137, 154, 374), (155, 154, 137, 136), (643, 439, 162, 574), (152, 153, 154, 155), (375, 156, 151, 373), (374, 154, 153, 372), (441, 438, 153, 152), (443, 438, 123, 321), (442, 440, 163, 320), (281, 165, 171, 283), (523, 164, 170, 525), (891, 878, 168, 628), (889, 879, 164, 523), (885, 880, 169, 318), (883, 881, 165, 281), (328, 175, 181, 326), (627, 174, 180, 626), (628, 168, 174, 627), (318, 169, 175, 328), (282, 170, 164, 280), (319, 167, 173, 329), (527, 176, 182, 529), (327, 179, 185, 362), (284, 176, 170, 282), (329, 173, 179, 327), (525, 170, 176, 527), (283, 171, 177, 285), (193, 183, 449, 451), (362, 185, 195, 360), (285, 177, 183, 287), (187, 181, 189, 191), (326, 181, 187, 361), (286, 182, 176, 284), (569, 188, 190, 568), (626, 180, 188, 569), (190, 188, 180, 186), (568, 190, 186, 625), (567, 196, 202, 566), (289, 193, 199, 291), (287, 183, 193, 289), (625, 186, 196, 567), (361, 187, 197, 359), (288, 192, 182, 286), (292, 204, 198, 290), (398, 203, 209, 396), (359, 197, 203, 398), (290, 198, 192, 288), (360, 195, 201, 399), (533, 192, 198, 535), (396, 209, 215, 312), (612, 208, 214, 611), (399, 201, 207, 397), (535, 198, 204, 537), (291, 199, 205, 293), (566, 202, 208, 612), (543, 539, 210, 294), (589, 313, 213, 557), (294, 210, 204, 292), (397, 207, 213, 313), (537, 204, 210, 539), (293, 205, 211, 295), (310, 278, 218, 389), (128, 279, 219, 7), (376, 221, 217, 388), (311, 216, 220, 369), (400, 223, 219, 368), (389, 218, 222, 377), (348, 225, 223, 400), (377, 222, 224, 401), (401, 224, 226, 349), (390, 227, 225, 348), (346, 231, 227, 390), (349, 226, 230, 383), (391, 228, 231, 346), (383, 230, 229, 382), (382, 229, 232, 347), (354, 233, 228, 391), (355, 234, 233, 354), (347, 232, 235, 386), (386, 235, 236, 387), (404, 237, 234, 355), (342, 241, 237, 404), (387, 236, 240, 379), (405, 238, 241, 342), (379, 240, 239, 378), (378, 239, 242, 343), (380, 243, 238, 405), (381, 244, 243, 380), (343, 242, 245, 394), (394, 245, 246, 395), (302, 247, 244, 381), (303, 248, 247, 302), (395, 246, 249, 402), (384, 251, 248, 303), (402, 249, 250, 403), (385, 252, 251, 384), (403, 250, 253, 352), (352, 253, 257, 308), (371, 256, 252, 385), (308, 257, 254, 353), (370, 255, 256, 371), (309, 258, 255, 370), (353, 254, 259, 357), (357, 259, 263, 350), (331, 262, 258, 309), (886, 882, 276, 339), (350, 263, 260, 358), (330, 261, 262, 331), (351, 264, 261, 330), (358, 260, 265, 336), (366, 267, 264, 351), (336, 265, 266, 337), (367, 268, 267, 366), (337, 266, 269, 300), (300, 269, 270, 301), (340, 271, 268, 367), (341, 272, 271, 340), (301, 270, 273, 363), (338, 275, 272, 341), (325, 274, 542, 547), (369, 220, 277, 324), (339, 276, 221, 376), (412, 410, 278, 310), (408, 411, 279, 128), (333, 281, 283, 335), (887, 883, 281, 333), (334, 282, 280, 332), (322, 284, 282, 334), (335, 283, 285, 323), (323, 285, 287, 365), (364, 286, 284, 322), (315, 289, 291, 317), (365, 287, 289, 315), (314, 288, 286, 364), (392, 292, 290, 316), (316, 290, 288, 314), (317, 291, 293, 393), (545, 543, 294, 344), (344, 294, 292, 392), (393, 293, 295, 345), (146, 149, 296, 298), (49, 342, 404, 41), (206, 392, 316, 200), (33, 354, 391, 26), (20, 349, 383, 28), (206, 396, 312, 212), (114, 341, 340, 109), (559, 148, 299, 555), (41, 404, 355, 38), (136, 305, 375, 155), (69, 384, 303, 66), (441, 442, 320, 122), (127, 310, 389, 2), (0, 311, 369, 8), (26, 391, 346, 29), (16, 401, 349, 20), (75, 352, 308, 83), (134, 304, 374, 157), (9, 376, 388, 1), (146, 298, 307, 131), (201, 317, 393, 207), (117, 338, 341, 114), (108, 301, 363, 115), (144, 297, 306, 133), (178, 326, 361, 184), (184, 364, 322, 178), (13, 400, 368, 3), (540, 545, 344, 212), (53, 380, 405, 46), (109, 340, 367, 106), (67, 402, 403, 68), (172, 328, 326, 178), (39, 386, 387, 40), (157, 374, 372, 150), (279, 356, 368, 219), (611, 214, 313, 589), (83, 308, 353, 76), (77, 370, 371, 82), (17, 348, 400, 13), (29, 346, 390, 21), (8, 369, 324, 123), (27, 382, 347, 32), (107, 300, 301, 108), (173, 335, 323, 179), (212, 344, 392, 206), (166, 318, 328, 172), (52, 343, 394, 59), (184, 361, 359, 194), (74, 385, 384, 69), (101, 366, 351, 98), (76, 353, 357, 87), (195, 315, 317, 201), (131, 307, 305, 136), (86, 309, 370, 77), (155, 375, 373, 152), (68, 403, 352, 75), (40, 387, 379, 48), (88, 358, 336, 99), (87, 357, 350, 95), (274, 124, 511, 542), (172, 334, 332, 166), (100, 337, 300, 107), (46, 405, 342, 49), (186, 362, 360, 196), (2, 389, 377, 12), (202, 399, 397, 208), (28, 383, 382, 27), (48, 379, 378, 47), (200, 316, 314, 194), (144, 143, 299, 297), (89, 330, 331, 94), (174, 329, 327, 180), (106, 367, 366, 101), (66, 303, 302, 61), (12, 377, 401, 16), (99, 336, 337, 100), (167, 333, 335, 173), (61, 302, 381, 58), (878, 884, 319, 168), (196, 360, 399, 202), (168, 319, 329, 174), (200, 398, 396, 206), (178, 322, 334, 172), (60, 395, 402, 67), (207, 393, 345, 213), (94, 331, 309, 86), (95, 350, 358, 88), (47, 378, 343, 52), (274, 118, 124), (180, 327, 362, 186), (439, 443, 321, 162), (194, 359, 398, 200), (21, 390, 348, 17), (411, 413, 356, 279), (98, 351, 330, 89), (133, 306, 304, 134), (407, 412, 310, 127), (58, 381, 380, 53), (194, 314, 364, 184), (82, 371, 385, 74), (38, 355, 354, 33), (59, 394, 395, 60), (179, 323, 365, 185), (185, 365, 315, 195), (122, 339, 376, 9), (32, 347, 386, 39), (208, 397, 313, 214), (446, 445, 414, 415), (549, 548, 409, 417), (418, 417, 409, 410), (421, 414, 406, 413), (420, 418, 410, 412), (416, 419, 411, 408), (419, 421, 413, 411), (415, 420, 412, 407), (0, 1, 415, 414), (453, 549, 417, 5), (217, 5, 417, 418), (311, 0, 414, 421), (388, 217, 418, 420), (4, 216, 419, 416), (216, 311, 421, 419), (1, 388, 420, 415), (445, 444, 406, 414), (425, 424, 427, 426), (447, 444, 429, 428), (426, 428, 423, 425), (423, 422, 430, 431), (424, 422, 429, 427), (446, 447, 428, 426), (428, 429, 422, 423), (432, 433, 431, 430), (425, 423, 431, 433), (432, 430, 422, 424), (433, 432, 424, 425), (158, 159, 436, 435), (159, 160, 437, 436), (597, 3, 437, 586), (127, 2, 434, 435), (427, 429, 444, 445), (407, 406, 444, 447), (415, 407, 447, 446), (575, 150, 439, 643), (122, 123, 438, 441), (426, 427, 445, 446), (373, 151, 440, 442), (372, 153, 438, 443), (150, 372, 443, 439), (152, 373, 442, 441), (871, 870, 450, 553), (529, 182, 448, 552), (553, 450, 192, 533), (182, 192, 450, 448), (800, 860, 454, 512), (798, 453, 455, 799), (6, 454, 457, 14), (799, 455, 510, 797), (14, 457, 459, 18), (12, 456, 452, 2), (18, 459, 461, 22), (16, 458, 456, 12), (20, 460, 458, 16), (28, 464, 460, 20), (22, 461, 465, 30), (27, 463, 464, 28), (30, 465, 462, 25), (25, 462, 467, 34), (32, 466, 463, 27), (39, 469, 466, 32), (34, 467, 468, 37), (37, 468, 471, 42), (40, 470, 469, 39), (48, 474, 470, 40), (42, 471, 475, 50), (47, 473, 474, 48), (50, 475, 472, 45), (45, 472, 477, 54), (52, 476, 473, 47), (59, 479, 476, 52), (54, 477, 478, 57), (57, 478, 481, 62), (60, 480, 479, 59), (67, 483, 480, 60), (62, 481, 482, 65), (65, 482, 485, 70), (68, 484, 483, 67), (75, 487, 484, 68), (70, 485, 486, 73), (73, 486, 490, 81), (83, 491, 487, 75), (118, 509, 511, 124), (81, 490, 489, 78), (76, 488, 491, 83), (87, 493, 488, 76), (78, 489, 492, 85), (85, 492, 496, 93), (95, 497, 493, 87), (93, 496, 495, 90), (88, 494, 497, 95), (99, 499, 494, 88), (90, 495, 498, 97), (97, 498, 501, 102), (100, 500, 499, 99), (107, 503, 500, 100), (102, 501, 502, 105), (105, 502, 505, 110), (108, 504, 503, 107), (115, 507, 504, 108), (110, 505, 506, 113), (113, 506, 509, 118), (116, 508, 507, 115), (561, 609, 338, 117), (783, 800, 512, 548), (434, 550, 517, 161), (161, 517, 514, 138), (145, 515, 518, 132), (138, 514, 513, 149), (771, 515, 516, 772), (296, 544, 516, 142), (132, 518, 519, 135), (135, 519, 520, 156), (156, 520, 521, 151), (440, 551, 522, 163), (828, 523, 525, 829), (880, 888, 524, 169), (895, 889, 523, 828), (175, 526, 528, 181), (169, 524, 526, 175), (827, 527, 529, 830), (829, 525, 527, 827), (189, 531, 532, 191), (181, 528, 531, 189), (191, 532, 530, 187), (197, 534, 536, 203), (187, 530, 534, 197), (821, 533, 535, 822), (209, 538, 541, 215), (822, 535, 537, 820), (203, 536, 538, 209), (825, 854, 539, 543), (312, 546, 540, 212), (820, 537, 539, 854), (275, 125, 119), (826, 825, 543, 545), (149, 513, 544, 296), (824, 826, 545, 540), (215, 541, 546, 312), (781, 783, 548, 549), (798, 781, 549, 453), (2, 452, 550, 434), (151, 521, 551, 440), (796, 552, 553, 794), (830, 529, 552, 796), (794, 553, 533, 821), (144, 647, 646, 143), (730, 621, 620, 728), (706, 597, 586, 696), (721, 669, 560, 610), (683, 571, 580, 689), (718, 606, 600, 709), (674, 565, 562, 672), (672, 562, 640, 748), (881, 890, 616, 165), (717, 608, 650, 758), (408, 128, 590, 588), (205, 653, 652, 211), (696, 586, 645, 756), (682, 573, 581, 690), (740, 632, 629, 738), (751, 643, 574, 684), (747, 639, 563, 675), (708, 598, 624, 732), (692, 582, 573, 682), (758, 650, 649, 760), (741, 630, 631, 739), (721, 610, 901, 904), (732, 624, 601, 710), (199, 654, 653, 205), (685, 576, 575, 687), (757, 648, 651, 759), (737, 626, 569, 678), (738, 629, 578, 688), (742, 633, 648, 757), (345, 295, 556, 554), (728, 620, 617, 726), (676, 566, 612, 720), (171, 615, 614, 177), (687, 575, 643, 751), (698, 589, 557, 666), (677, 568, 625, 734), (711, 599, 621, 730), (705, 596, 594, 704), (678, 569, 568, 677), (451, 641, 655, 193), (746, 637, 604, 714), (4, 593, 592, 10), (680, 570, 579, 691), (744, 636, 595, 707), (128, 7, 596, 590), (736, 628, 627, 735), (4, 416, 587, 593), (753, 644, 577, 686), (734, 625, 567, 679), (688, 578, 571, 683), (690, 581, 570, 680), (695, 583, 584, 693), (716, 607, 606, 718), (743, 635, 633, 742), (773, 508, 896, 905), (755, 647, 644, 753), (731, 623, 599, 711), (416, 408, 588, 587), (177, 614, 613, 183), (893, 891, 628, 736), (213, 345, 554, 557), (739, 631, 565, 674), (756, 645, 558, 668), (712, 602, 560, 669), (749, 638, 639, 747), (733, 622, 598, 708), (760, 649, 634, 745), (295, 211, 652, 556), (10, 592, 591, 121), (673, 564, 632, 740), (681, 572, 583, 695), (689, 580, 572, 681), (745, 634, 636, 744), (679, 567, 566, 676), (709, 600, 623, 731), (748, 640, 637, 746), (759, 651, 607, 716), (726, 617, 585, 694), (691, 579, 630, 741), (714, 604, 602, 712), (686, 577, 576, 685), (876, 877, 662, 663), (704, 594, 635, 743), (715, 605, 608, 717), (729, 618, 619, 727), (694, 585, 582, 692), (671, 559, 555, 667), (165, 616, 615, 171), (668, 558, 559, 671), (719, 611, 589, 698), (693, 584, 618, 729), (713, 603, 638, 749), (710, 601, 605, 715), (707, 595, 597, 706), (727, 619, 622, 733), (667, 555, 646, 754), (675, 563, 564, 673), (735, 627, 626, 737), (720, 612, 611, 719), (193, 655, 654, 199), (183, 613, 642, 449), (660, 656, 658, 661), (657, 663, 662, 659), (877, 875, 659, 662), (875, 874, 657, 659), (872, 871, 553, 552), (872, 873, 656, 660), (876, 874, 449, 642), (873, 870, 658, 656), (590, 596, 705, 700), (593, 702, 701, 592), (592, 701, 703, 591), (588, 590, 700, 697), (647, 755, 754, 646), (616, 724, 723, 615), (890, 892, 724, 616), (614, 725, 722, 613), (615, 723, 725, 614), (655, 763, 762, 654), (654, 762, 764, 653), (556, 652, 761, 665), (653, 764, 761, 652), (554, 556, 665, 664), (557, 554, 664, 666), (587, 588, 697, 699), (593, 587, 699, 702), (642, 750, 752, 641), (613, 722, 750, 642), (641, 752, 763, 655), (819, 730, 728, 839), (859, 706, 696, 784), (809, 836, 669, 721), (805, 683, 689, 844), (785, 718, 709, 767), (863, 674, 672, 865), (865, 672, 748, 832), (786, 717, 758, 857), (784, 696, 756, 770), (806, 682, 690, 843), (790, 740, 738, 792), (795, 751, 684, 815), (833, 747, 675, 862), (768, 708, 732, 817), (780, 692, 682, 806), (857, 758, 760, 855), (789, 741, 739, 791), (898, 896, 508, 547), (817, 732, 710, 766), (814, 685, 687, 812), (769, 757, 759, 856), (850, 737, 678, 802), (792, 738, 688, 845), (849, 742, 757, 769), (839, 728, 726, 841), (804, 676, 720, 810), (812, 687, 751, 795), (782, 698, 666, 824), (803, 677, 734, 853), (765, 711, 730, 819), (860, 705, 704, 861), (802, 678, 677, 803), (834, 746, 714, 774), (808, 680, 691, 842), (847, 744, 707, 858), (851, 736, 735, 852), (793, 753, 686, 813), (853, 734, 679, 801), (845, 688, 683, 805), (843, 690, 680, 808), (777, 695, 693, 779), (787, 716, 718, 785), (848, 743, 742, 849), (771, 755, 753, 793), (818, 731, 711, 765), (894, 893, 736, 851), (739, 674, 869, 868), (770, 756, 668, 837), (776, 712, 669, 836), (831, 749, 747, 833), (816, 733, 708, 768), (855, 760, 745, 846), (864, 673, 740, 790), (807, 681, 695, 777), (844, 689, 681, 807), (846, 745, 744, 847), (801, 679, 676, 804), (767, 709, 731, 818), (832, 748, 746, 834), (856, 759, 716, 787), (841, 726, 694, 778), (842, 691, 741, 789), (774, 714, 712, 776), (813, 686, 685, 814), (861, 704, 743, 848), (788, 715, 717, 786), (838, 729, 727, 840), (778, 694, 692, 780), (835, 671, 667, 823), (837, 668, 671, 835), (811, 719, 698, 782), (779, 693, 729, 838), (775, 713, 749, 831), (766, 710, 715, 788), (858, 707, 706, 859), (840, 727, 733, 816), (823, 667, 754, 772), (862, 675, 673, 864), (852, 735, 737, 850), (810, 720, 719, 811), (665, 761, 854, 825), (473, 768, 817, 474), (534, 801, 804, 536), (497, 792, 845, 493), (482, 778, 780, 485), (500, 862, 864, 499), (492, 842, 789, 496), (474, 817, 766, 470), (509, 776, 836, 511), (521, 812, 795, 551), (519, 813, 814, 520), (538, 810, 811, 541), (458, 847, 858, 456), (506, 774, 776, 509), (867, 866, 863, 791), (520, 814, 812, 521), (488, 805, 844, 491), (457, 861, 848, 459), (501, 865, 832, 502), (536, 804, 810, 538), (496, 789, 791, 495), (472, 765, 819, 477), (499, 864, 790, 494), (531, 802, 803, 532), (490, 843, 808, 489), (459, 848, 849, 461), (532, 803, 853, 530), (764, 820, 854, 761), (484, 777, 779, 483), (725, 827, 830, 722), (508, 773, 775, 507), (466, 786, 857, 463), (723, 829, 827, 725), (504, 831, 833, 503), (476, 816, 768, 473), (456, 858, 859, 452), (664, 665, 825, 826), (752, 794, 821, 763), (542, 511, 836, 809), (763, 821, 822, 762), (906, 897, 542, 809), (697, 700, 800, 783), (755, 771, 772, 754), (513, 835, 823, 544), (485, 780, 806, 486), (666, 664, 826, 824), (479, 840, 816, 476), (526, 852, 850, 528), (550, 784, 770, 517), (546, 782, 824, 540), (551, 795, 815, 522), (724, 828, 829, 723), (494, 790, 792, 497), (750, 796, 794, 752), (478, 839, 841, 481), (498, 863, 865, 501), (475, 818, 765, 472), (507, 775, 831, 504), (791, 739, 868, 867), (489, 808, 842, 492), (463, 857, 855, 464), (460, 846, 847, 458), (486, 806, 843, 490), (888, 894, 851, 524), (471, 767, 818, 475), (480, 838, 840, 479), (469, 788, 786, 466), (483, 779, 838, 480), (495, 791, 863, 498), (700, 705, 860, 800), (461, 849, 769, 465), (517, 770, 837, 514), (699, 697, 783, 781), (452, 859, 784, 550), (518, 793, 813, 519), (465, 769, 856, 462), (702, 798, 799, 701), (702, 699, 781, 798), (481, 841, 778, 482), (505, 834, 774, 506), (467, 787, 785, 468), (544, 823, 772, 516), (487, 807, 777, 484), (541, 811, 782, 546), (892, 895, 828, 724), (493, 845, 805, 488), (477, 819, 839, 478), (514, 837, 835, 513), (524, 851, 852, 526), (502, 832, 834, 505), (530, 853, 801, 534), (491, 844, 807, 487), (464, 855, 846, 460), (503, 833, 862, 500), (528, 850, 802, 531), (722, 830, 796, 750), (468, 785, 767, 471), (470, 766, 788, 469), (762, 822, 820, 764), (701, 799, 797, 703), (462, 856, 787, 467), (454, 860, 861, 457), (515, 771, 793, 518), (866, 869, 674, 863), (867, 868, 869, 866), (661, 658, 870, 871), (660, 661, 871, 872), (552, 448, 873, 872), (448, 450, 870, 873), (641, 451, 875, 877), (642, 641, 877, 876), (451, 449, 874, 875), (663, 657, 874, 876), (280, 164, 879, 882), (884, 321, 123, 167, 319), (574, 162, 878, 891), (510, 120, 879, 889), (320, 163, 880, 885), (277, 121, 881, 883), (332, 280, 882, 886), (324, 277, 883, 887), (885, 318, 166, 122, 320), (886, 339, 122, 166, 332), (324, 887, 333, 167, 123), (162, 321, 884, 878), (163, 522, 888, 880), (797, 510, 889, 895), (121, 591, 890, 881), (684, 574, 891, 893), (591, 703, 892, 890), (815, 684, 893, 894), (522, 815, 894, 888), (703, 797, 895, 892), (561, 117, 114, 603), (116, 325, 547, 508), (809, 721, 904, 906), (897, 898, 547, 542), (773, 670, 713, 775), (670, 561, 603, 713), (903, 904, 901, 900), (902, 903, 900, 899), (907, 906, 904, 903), (898, 897, 906, 907), (896, 898, 907, 905), (905, 907, 903, 902), (610, 609, 900, 901), (905, 902, 670, 773), (902, 899, 561, 670), (609, 561, 899, 900), (363, 273, 274, 325), (610, 560, 125, 275), (115, 363, 325, 116)])
me_cube.materials.append(mat_material)
me_cube.use_remesh_preserve_volume = False
me_cube.use_remesh_preserve_attributes = False
me_cube.use_mirror_vertex_groups = False
me_cube.update()

# ---- objects
ob_cube_001 = bpy.data.objects.new('Cube.001', me_cube_001)
ob_cube = bpy.data.objects.new('Cube', me_cube)
ob_lamp = bpy.data.objects.new('Lamp', light_lamp)
ob_camera = bpy.data.objects.new('Camera', cam_camera)

# ---- transforms, parenting, visibility, modifiers, constraints
ob_cube_001.location = (3.674, 0.3392, -4.645)
ob_cube_001.scale = (0.7379, 0.2886, 1.0)
ob_cube_001.lineart.crease_threshold = 0.0
ob_cube.location = (0.0, 0.0, 0.0)
ob_cube.lock_rotations_4d = False
ob_cube.empty_display_type = 'ARROWS'
ob_cube.lineart.crease_threshold = 0.0
ob_lamp.location = (4.076, 1.005, 5.904)
ob_lamp.rotation_euler = (0.6503, 0.05522, 1.866)
ob_lamp.lock_rotations_4d = False
ob_lamp.empty_display_type = 'ARROWS'
ob_lamp.color = (0.0, 0.0, 0.0, 0.0)
ob_lamp.hide_viewport = True
ob_lamp.lineart.crease_threshold = 0.0
ob_camera.location = (7.481, -6.508, 5.344)
ob_camera.rotation_euler = (1.109, 0.01082, 0.8149)
ob_camera.lock_rotations_4d = False
ob_camera.empty_display_type = 'ARROWS'
ob_camera.color = (0.0, 0.0, 0.0, 0.0)
ob_camera.hide_viewport = True
ob_camera.display_type = 'WIRE'
ob_camera.lineart.crease_threshold = 0.0

# ---- collection membership
col_collection_1.objects.link(ob_cube_001)
col_collection_1.objects.link(ob_cube)
col_collection_1.objects.link(ob_lamp)
col_collection_1.objects.link(ob_camera)

# ---- scene / render settings (as saved in the file)
scene.camera = ob_camera
scene.frame_start = 1; scene.frame_end = 250; scene.frame_set(1)
scene.render.engine = 'BLENDER_EEVEE_NEXT'
scene.render.image_settings.color_mode = 'RGB'
scene.render.image_settings.compression = 90
scene.render.resolution_percentage = 50
scene.render.dither_intensity = 0.0
scene.render.bake_margin = 2
scene.render.bake_bias = 0.0
scene.cycles.use_denoising = False
scene.cycles.samples = 10
scene.cycles.sampling_pattern = 'TABULATED_SOBOL'
scene.cycles.light_sampling_threshold = 0.0
scene.cycles.use_adaptive_sampling = False
scene.cycles.use_light_tree = False
scene.cycles.blur_glossy = 0.0
scene.cycles.volume_bounces = 1
scene.cycles.pixel_filter_type = 'GAUSSIAN'
scene.cycles.sample_clamp_indirect = 0.0
scene.view_settings.view_transform = 'Standard'
bpy.context.view_layer.update()
